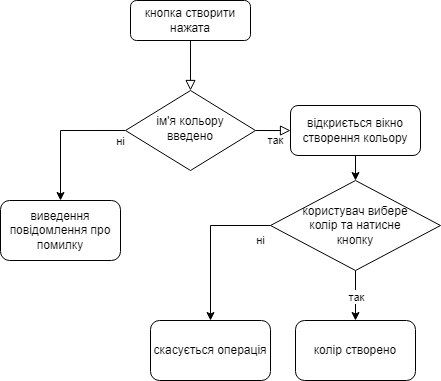

The diagram above was exported from draw.io. Its source (the exported page's mxGraphModel, read from the mxfile embedded in the PNG):
<mxGraphModel dx="780" dy="449" grid="1" gridSize="10" guides="1" tooltips="1" connect="1" arrows="1" fold="1" page="1" pageScale="1" pageWidth="827" pageHeight="1169" math="0" shadow="0">
  <root>
    <mxCell id="WIyWlLk6GJQsqaUBKTNV-0" />
    <mxCell id="WIyWlLk6GJQsqaUBKTNV-1" parent="WIyWlLk6GJQsqaUBKTNV-0" />
    <mxCell id="WIyWlLk6GJQsqaUBKTNV-2" value="" style="rounded=0;html=1;jettySize=auto;orthogonalLoop=1;fontSize=11;endArrow=block;endFill=0;endSize=8;strokeWidth=1;shadow=0;labelBackgroundColor=none;edgeStyle=orthogonalEdgeStyle;" parent="WIyWlLk6GJQsqaUBKTNV-1" source="WIyWlLk6GJQsqaUBKTNV-3" target="WIyWlLk6GJQsqaUBKTNV-6" edge="1">
      <mxGeometry relative="1" as="geometry" />
    </mxCell>
    <mxCell id="WIyWlLk6GJQsqaUBKTNV-3" value="кнопка створити нажата" style="rounded=1;whiteSpace=wrap;html=1;fontSize=12;glass=0;strokeWidth=1;shadow=0;" parent="WIyWlLk6GJQsqaUBKTNV-1" vertex="1">
      <mxGeometry x="160" y="80" width="120" height="40" as="geometry" />
    </mxCell>
    <mxCell id="WIyWlLk6GJQsqaUBKTNV-5" value="так&lt;br&gt;" style="edgeStyle=orthogonalEdgeStyle;rounded=0;html=1;jettySize=auto;orthogonalLoop=1;fontSize=11;endArrow=block;endFill=0;endSize=8;strokeWidth=1;shadow=0;labelBackgroundColor=none;" parent="WIyWlLk6GJQsqaUBKTNV-1" source="WIyWlLk6GJQsqaUBKTNV-6" target="WIyWlLk6GJQsqaUBKTNV-7" edge="1">
      <mxGeometry x="-0.1098" y="10" relative="1" as="geometry">
        <mxPoint as="offset" />
      </mxGeometry>
    </mxCell>
    <mxCell id="G6PKuREJh2DTVZC8n1gG-0" style="edgeStyle=orthogonalEdgeStyle;rounded=0;orthogonalLoop=1;jettySize=auto;html=1;exitX=0;exitY=0.5;exitDx=0;exitDy=0;entryX=0.5;entryY=0;entryDx=0;entryDy=0;" edge="1" parent="WIyWlLk6GJQsqaUBKTNV-1" source="WIyWlLk6GJQsqaUBKTNV-6" target="G6PKuREJh2DTVZC8n1gG-5">
      <mxGeometry relative="1" as="geometry">
        <mxPoint x="120" y="210" as="targetPoint" />
      </mxGeometry>
    </mxCell>
    <mxCell id="G6PKuREJh2DTVZC8n1gG-3" value="ні" style="edgeLabel;html=1;align=center;verticalAlign=middle;resizable=0;points=[];" vertex="1" connectable="0" parent="G6PKuREJh2DTVZC8n1gG-0">
      <mxGeometry x="-0.0367" y="-1" relative="1" as="geometry">
        <mxPoint x="61" y="11" as="offset" />
      </mxGeometry>
    </mxCell>
    <mxCell id="WIyWlLk6GJQsqaUBKTNV-6" value="ім'я кольору &lt;br&gt;введено" style="rhombus;whiteSpace=wrap;html=1;shadow=0;fontFamily=Helvetica;fontSize=12;align=center;strokeWidth=1;spacing=6;spacingTop=-4;" parent="WIyWlLk6GJQsqaUBKTNV-1" vertex="1">
      <mxGeometry x="155" y="170" width="130" height="80" as="geometry" />
    </mxCell>
    <mxCell id="G6PKuREJh2DTVZC8n1gG-10" style="edgeStyle=orthogonalEdgeStyle;rounded=0;orthogonalLoop=1;jettySize=auto;html=1;exitX=0.5;exitY=1;exitDx=0;exitDy=0;entryX=0.5;entryY=0;entryDx=0;entryDy=0;" edge="1" parent="WIyWlLk6GJQsqaUBKTNV-1" source="WIyWlLk6GJQsqaUBKTNV-7" target="G6PKuREJh2DTVZC8n1gG-8">
      <mxGeometry relative="1" as="geometry" />
    </mxCell>
    <mxCell id="WIyWlLk6GJQsqaUBKTNV-7" value="відкриється вікно створення кольору" style="rounded=1;whiteSpace=wrap;html=1;fontSize=12;glass=0;strokeWidth=1;shadow=0;" parent="WIyWlLk6GJQsqaUBKTNV-1" vertex="1">
      <mxGeometry x="320" y="185" width="130" height="50" as="geometry" />
    </mxCell>
    <mxCell id="G6PKuREJh2DTVZC8n1gG-5" value="виведення повідомлення про помилку" style="rounded=1;whiteSpace=wrap;html=1;" vertex="1" parent="WIyWlLk6GJQsqaUBKTNV-1">
      <mxGeometry x="30" y="280" width="120" height="60" as="geometry" />
    </mxCell>
    <mxCell id="G6PKuREJh2DTVZC8n1gG-7" value="колір створено" style="rounded=1;whiteSpace=wrap;html=1;" vertex="1" parent="WIyWlLk6GJQsqaUBKTNV-1">
      <mxGeometry x="325" y="400" width="120" height="60" as="geometry" />
    </mxCell>
    <mxCell id="G6PKuREJh2DTVZC8n1gG-13" style="edgeStyle=orthogonalEdgeStyle;rounded=0;orthogonalLoop=1;jettySize=auto;html=1;entryX=0.5;entryY=0;entryDx=0;entryDy=0;exitX=0.5;exitY=1;exitDx=0;exitDy=0;" edge="1" parent="WIyWlLk6GJQsqaUBKTNV-1" source="G6PKuREJh2DTVZC8n1gG-8" target="G6PKuREJh2DTVZC8n1gG-7">
      <mxGeometry relative="1" as="geometry">
        <mxPoint x="420" y="350" as="sourcePoint" />
      </mxGeometry>
    </mxCell>
    <mxCell id="G6PKuREJh2DTVZC8n1gG-16" value="ні&lt;br&gt;" style="edgeLabel;html=1;align=center;verticalAlign=middle;resizable=0;points=[];" vertex="1" connectable="0" parent="G6PKuREJh2DTVZC8n1gG-13">
      <mxGeometry x="0.0312" y="-1" relative="1" as="geometry">
        <mxPoint as="offset" />
      </mxGeometry>
    </mxCell>
    <mxCell id="G6PKuREJh2DTVZC8n1gG-18" value="так" style="edgeLabel;html=1;align=center;verticalAlign=middle;resizable=0;points=[];" vertex="1" connectable="0" parent="G6PKuREJh2DTVZC8n1gG-13">
      <mxGeometry x="0.0519" y="1" relative="1" as="geometry">
        <mxPoint as="offset" />
      </mxGeometry>
    </mxCell>
    <mxCell id="G6PKuREJh2DTVZC8n1gG-21" style="edgeStyle=orthogonalEdgeStyle;rounded=0;orthogonalLoop=1;jettySize=auto;html=1;exitX=0;exitY=0.5;exitDx=0;exitDy=0;entryX=0.5;entryY=0;entryDx=0;entryDy=0;" edge="1" parent="WIyWlLk6GJQsqaUBKTNV-1" source="G6PKuREJh2DTVZC8n1gG-8" target="G6PKuREJh2DTVZC8n1gG-20">
      <mxGeometry relative="1" as="geometry" />
    </mxCell>
    <mxCell id="G6PKuREJh2DTVZC8n1gG-22" value="ні" style="edgeLabel;html=1;align=center;verticalAlign=middle;resizable=0;points=[];" vertex="1" connectable="0" parent="G6PKuREJh2DTVZC8n1gG-21">
      <mxGeometry x="-0.5945" y="1" relative="1" as="geometry">
        <mxPoint x="21" y="14" as="offset" />
      </mxGeometry>
    </mxCell>
    <mxCell id="G6PKuREJh2DTVZC8n1gG-8" value="користувач вибере &lt;br&gt;колір та натисне &lt;br&gt;кнопку" style="rhombus;whiteSpace=wrap;html=1;" vertex="1" parent="WIyWlLk6GJQsqaUBKTNV-1">
      <mxGeometry x="300" y="260" width="170" height="90" as="geometry" />
    </mxCell>
    <mxCell id="G6PKuREJh2DTVZC8n1gG-20" value="скасується операція" style="rounded=1;whiteSpace=wrap;html=1;" vertex="1" parent="WIyWlLk6GJQsqaUBKTNV-1">
      <mxGeometry x="180" y="400" width="120" height="60" as="geometry" />
    </mxCell>
  </root>
</mxGraphModel>